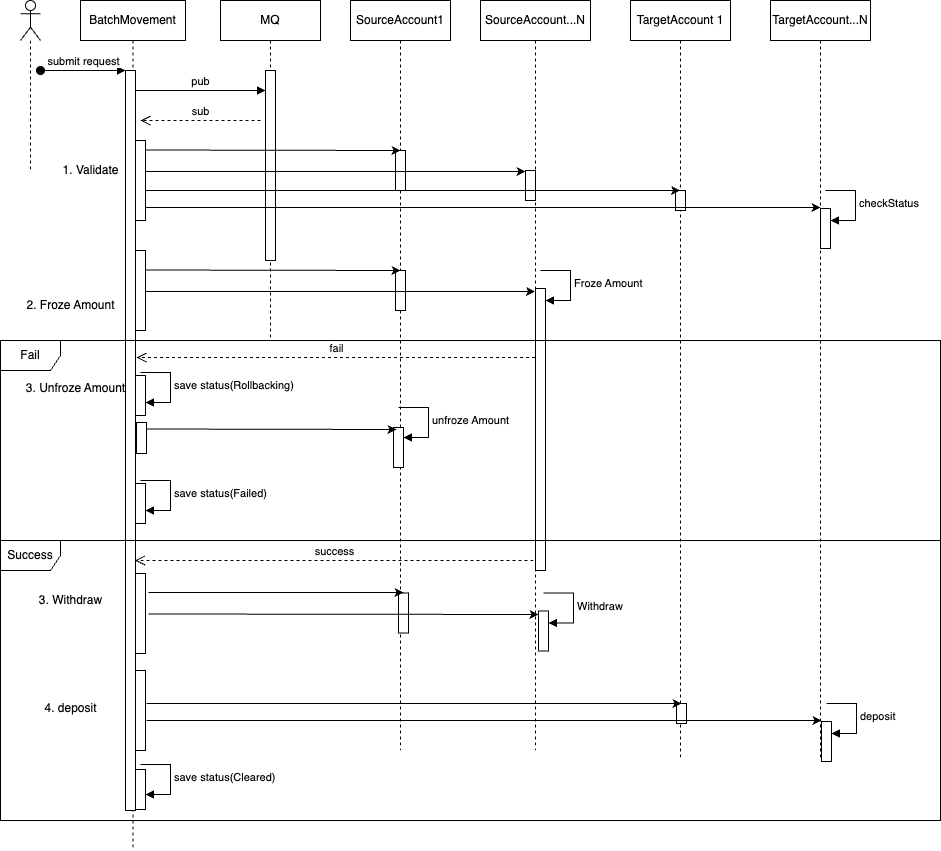

The diagram above was exported from draw.io. Its source (the exported page's mxGraphModel, read from the mxfile embedded in the PNG):
<mxGraphModel dx="2284" dy="795" grid="1" gridSize="10" guides="1" tooltips="1" connect="1" arrows="1" fold="1" page="1" pageScale="1" pageWidth="850" pageHeight="1100" math="0" shadow="0">
  <root>
    <mxCell id="0" />
    <mxCell id="1" parent="0" />
    <mxCell id="aM9ryv3xv72pqoxQDRHE-1" value="SourceAccount1" style="shape=umlLifeline;perimeter=lifelinePerimeter;whiteSpace=wrap;html=1;container=0;dropTarget=0;collapsible=0;recursiveResize=0;outlineConnect=0;portConstraint=eastwest;newEdgeStyle={&quot;edgeStyle&quot;:&quot;elbowEdgeStyle&quot;,&quot;elbow&quot;:&quot;vertical&quot;,&quot;curved&quot;:0,&quot;rounded&quot;:0};" parent="1" vertex="1">
      <mxGeometry x="220" y="140" width="100" height="750" as="geometry" />
    </mxCell>
    <mxCell id="aM9ryv3xv72pqoxQDRHE-2" value="" style="html=1;points=[];perimeter=orthogonalPerimeter;outlineConnect=0;targetShapes=umlLifeline;portConstraint=eastwest;newEdgeStyle={&quot;edgeStyle&quot;:&quot;elbowEdgeStyle&quot;,&quot;elbow&quot;:&quot;vertical&quot;,&quot;curved&quot;:0,&quot;rounded&quot;:0};" parent="aM9ryv3xv72pqoxQDRHE-1" vertex="1">
      <mxGeometry x="45" y="150" width="10" height="40" as="geometry" />
    </mxCell>
    <mxCell id="IoqtsD7TkTbnY6QhAubs-127" value="" style="html=1;points=[[0,0,0,0,5],[0,1,0,0,-5],[1,0,0,0,5],[1,1,0,0,-5]];perimeter=orthogonalPerimeter;outlineConnect=0;targetShapes=umlLifeline;portConstraint=eastwest;newEdgeStyle={&quot;curved&quot;:0,&quot;rounded&quot;:0};" vertex="1" parent="aM9ryv3xv72pqoxQDRHE-1">
      <mxGeometry x="43" y="427" width="10" height="40" as="geometry" />
    </mxCell>
    <mxCell id="IoqtsD7TkTbnY6QhAubs-128" value="unfroze Amount" style="html=1;align=left;spacingLeft=2;endArrow=block;rounded=0;edgeStyle=orthogonalEdgeStyle;curved=0;rounded=0;" edge="1" target="IoqtsD7TkTbnY6QhAubs-127" parent="aM9ryv3xv72pqoxQDRHE-1">
      <mxGeometry relative="1" as="geometry">
        <mxPoint x="48" y="407" as="sourcePoint" />
        <Array as="points">
          <mxPoint x="78" y="437" />
        </Array>
      </mxGeometry>
    </mxCell>
    <mxCell id="aM9ryv3xv72pqoxQDRHE-5" value="TargetAccount 1" style="shape=umlLifeline;perimeter=lifelinePerimeter;whiteSpace=wrap;html=1;container=0;dropTarget=0;collapsible=0;recursiveResize=0;outlineConnect=0;portConstraint=eastwest;newEdgeStyle={&quot;edgeStyle&quot;:&quot;elbowEdgeStyle&quot;,&quot;elbow&quot;:&quot;vertical&quot;,&quot;curved&quot;:0,&quot;rounded&quot;:0};" parent="1" vertex="1">
      <mxGeometry x="500" y="140" width="100" height="760" as="geometry" />
    </mxCell>
    <mxCell id="aM9ryv3xv72pqoxQDRHE-6" value="" style="html=1;points=[];perimeter=orthogonalPerimeter;outlineConnect=0;targetShapes=umlLifeline;portConstraint=eastwest;newEdgeStyle={&quot;edgeStyle&quot;:&quot;elbowEdgeStyle&quot;,&quot;elbow&quot;:&quot;vertical&quot;,&quot;curved&quot;:0,&quot;rounded&quot;:0};" parent="aM9ryv3xv72pqoxQDRHE-5" vertex="1">
      <mxGeometry x="45" y="190" width="10" height="20" as="geometry" />
    </mxCell>
    <mxCell id="IoqtsD7TkTbnY6QhAubs-1" value="SourceAccount...N" style="shape=umlLifeline;perimeter=lifelinePerimeter;whiteSpace=wrap;html=1;container=0;dropTarget=0;collapsible=0;recursiveResize=0;outlineConnect=0;portConstraint=eastwest;newEdgeStyle={&quot;edgeStyle&quot;:&quot;elbowEdgeStyle&quot;,&quot;elbow&quot;:&quot;vertical&quot;,&quot;curved&quot;:0,&quot;rounded&quot;:0};" vertex="1" parent="1">
      <mxGeometry x="350" y="140" width="110" height="750" as="geometry" />
    </mxCell>
    <mxCell id="IoqtsD7TkTbnY6QhAubs-2" value="" style="html=1;points=[];perimeter=orthogonalPerimeter;outlineConnect=0;targetShapes=umlLifeline;portConstraint=eastwest;newEdgeStyle={&quot;edgeStyle&quot;:&quot;elbowEdgeStyle&quot;,&quot;elbow&quot;:&quot;vertical&quot;,&quot;curved&quot;:0,&quot;rounded&quot;:0};" vertex="1" parent="IoqtsD7TkTbnY6QhAubs-1">
      <mxGeometry x="45" y="170" width="10" height="30" as="geometry" />
    </mxCell>
    <mxCell id="IoqtsD7TkTbnY6QhAubs-47" value="" style="html=1;points=[[0,0,0,0,5],[0,1,0,0,-5],[1,0,0,0,5],[1,1,0,0,-5]];perimeter=orthogonalPerimeter;outlineConnect=0;targetShapes=umlLifeline;portConstraint=eastwest;newEdgeStyle={&quot;curved&quot;:0,&quot;rounded&quot;:0};" vertex="1" parent="IoqtsD7TkTbnY6QhAubs-1">
      <mxGeometry x="55" y="288" width="10" height="282" as="geometry" />
    </mxCell>
    <mxCell id="IoqtsD7TkTbnY6QhAubs-48" value="Froze Amount" style="html=1;align=left;spacingLeft=2;endArrow=block;rounded=0;edgeStyle=orthogonalEdgeStyle;curved=0;rounded=0;" edge="1" parent="IoqtsD7TkTbnY6QhAubs-1" target="IoqtsD7TkTbnY6QhAubs-47">
      <mxGeometry relative="1" as="geometry">
        <mxPoint x="60" y="270" as="sourcePoint" />
        <Array as="points">
          <mxPoint x="90" y="300" />
        </Array>
      </mxGeometry>
    </mxCell>
    <mxCell id="IoqtsD7TkTbnY6QhAubs-5" value="TargetAccount...N" style="shape=umlLifeline;perimeter=lifelinePerimeter;whiteSpace=wrap;html=1;container=0;dropTarget=0;collapsible=0;recursiveResize=0;outlineConnect=0;portConstraint=eastwest;newEdgeStyle={&quot;edgeStyle&quot;:&quot;elbowEdgeStyle&quot;,&quot;elbow&quot;:&quot;vertical&quot;,&quot;curved&quot;:0,&quot;rounded&quot;:0};" vertex="1" parent="1">
      <mxGeometry x="640" y="140" width="100" height="760" as="geometry" />
    </mxCell>
    <mxCell id="IoqtsD7TkTbnY6QhAubs-42" value="" style="html=1;points=[[0,0,0,0,5],[0,1,0,0,-5],[1,0,0,0,5],[1,1,0,0,-5]];perimeter=orthogonalPerimeter;outlineConnect=0;targetShapes=umlLifeline;portConstraint=eastwest;newEdgeStyle={&quot;curved&quot;:0,&quot;rounded&quot;:0};" vertex="1" parent="IoqtsD7TkTbnY6QhAubs-5">
      <mxGeometry x="50" y="208" width="10" height="40" as="geometry" />
    </mxCell>
    <mxCell id="IoqtsD7TkTbnY6QhAubs-43" value="checkStatus" style="html=1;align=left;spacingLeft=2;endArrow=block;rounded=0;edgeStyle=orthogonalEdgeStyle;curved=0;rounded=0;" edge="1" target="IoqtsD7TkTbnY6QhAubs-42" parent="IoqtsD7TkTbnY6QhAubs-5">
      <mxGeometry relative="1" as="geometry">
        <mxPoint x="55" y="190" as="sourcePoint" />
        <Array as="points">
          <mxPoint x="85" y="220" />
        </Array>
      </mxGeometry>
    </mxCell>
    <mxCell id="IoqtsD7TkTbnY6QhAubs-11" value="BatchMovement" style="shape=umlLifeline;perimeter=lifelinePerimeter;whiteSpace=wrap;html=1;container=0;dropTarget=0;collapsible=0;recursiveResize=0;outlineConnect=0;portConstraint=eastwest;newEdgeStyle={&quot;edgeStyle&quot;:&quot;elbowEdgeStyle&quot;,&quot;elbow&quot;:&quot;vertical&quot;,&quot;curved&quot;:0,&quot;rounded&quot;:0};" vertex="1" parent="1">
      <mxGeometry x="-50" y="140" width="105" height="850" as="geometry" />
    </mxCell>
    <mxCell id="IoqtsD7TkTbnY6QhAubs-12" value="" style="html=1;points=[];perimeter=orthogonalPerimeter;outlineConnect=0;targetShapes=umlLifeline;portConstraint=eastwest;newEdgeStyle={&quot;edgeStyle&quot;:&quot;elbowEdgeStyle&quot;,&quot;elbow&quot;:&quot;vertical&quot;,&quot;curved&quot;:0,&quot;rounded&quot;:0};" vertex="1" parent="IoqtsD7TkTbnY6QhAubs-11">
      <mxGeometry x="45" y="70" width="10" height="740" as="geometry" />
    </mxCell>
    <mxCell id="IoqtsD7TkTbnY6QhAubs-13" value="submit request" style="html=1;verticalAlign=bottom;startArrow=oval;endArrow=block;startSize=8;edgeStyle=elbowEdgeStyle;elbow=vertical;curved=0;rounded=0;" edge="1" parent="IoqtsD7TkTbnY6QhAubs-11" target="IoqtsD7TkTbnY6QhAubs-12">
      <mxGeometry relative="1" as="geometry">
        <mxPoint x="-40" y="70" as="sourcePoint" />
      </mxGeometry>
    </mxCell>
    <mxCell id="IoqtsD7TkTbnY6QhAubs-98" value="" style="html=1;points=[[0,0,0,0,5],[0,1,0,0,-5],[1,0,0,0,5],[1,1,0,0,-5]];perimeter=orthogonalPerimeter;outlineConnect=0;targetShapes=umlLifeline;portConstraint=eastwest;newEdgeStyle={&quot;curved&quot;:0,&quot;rounded&quot;:0};" vertex="1" parent="IoqtsD7TkTbnY6QhAubs-11">
      <mxGeometry x="55" y="573" width="10" height="80" as="geometry" />
    </mxCell>
    <mxCell id="IoqtsD7TkTbnY6QhAubs-99" value="" style="html=1;points=[[0,0,0,0,5],[0,1,0,0,-5],[1,0,0,0,5],[1,1,0,0,-5]];perimeter=orthogonalPerimeter;outlineConnect=0;targetShapes=umlLifeline;portConstraint=eastwest;newEdgeStyle={&quot;curved&quot;:0,&quot;rounded&quot;:0};" vertex="1" parent="IoqtsD7TkTbnY6QhAubs-11">
      <mxGeometry x="55" y="140" width="10" height="80" as="geometry" />
    </mxCell>
    <mxCell id="IoqtsD7TkTbnY6QhAubs-100" value="" style="html=1;points=[[0,0,0,0,5],[0,1,0,0,-5],[1,0,0,0,5],[1,1,0,0,-5]];perimeter=orthogonalPerimeter;outlineConnect=0;targetShapes=umlLifeline;portConstraint=eastwest;newEdgeStyle={&quot;curved&quot;:0,&quot;rounded&quot;:0};" vertex="1" parent="IoqtsD7TkTbnY6QhAubs-11">
      <mxGeometry x="55" y="250" width="10" height="80" as="geometry" />
    </mxCell>
    <mxCell id="IoqtsD7TkTbnY6QhAubs-107" value="" style="html=1;points=[[0,0,0,0,5],[0,1,0,0,-5],[1,0,0,0,5],[1,1,0,0,-5]];perimeter=orthogonalPerimeter;outlineConnect=0;targetShapes=umlLifeline;portConstraint=eastwest;newEdgeStyle={&quot;curved&quot;:0,&quot;rounded&quot;:0};" vertex="1" parent="IoqtsD7TkTbnY6QhAubs-11">
      <mxGeometry x="55" y="670" width="10" height="80" as="geometry" />
    </mxCell>
    <mxCell id="IoqtsD7TkTbnY6QhAubs-116" value="" style="html=1;points=[[0,0,0,0,5],[0,1,0,0,-5],[1,0,0,0,5],[1,1,0,0,-5]];perimeter=orthogonalPerimeter;outlineConnect=0;targetShapes=umlLifeline;portConstraint=eastwest;newEdgeStyle={&quot;curved&quot;:0,&quot;rounded&quot;:0};" vertex="1" parent="IoqtsD7TkTbnY6QhAubs-11">
      <mxGeometry x="55" y="769" width="10" height="40" as="geometry" />
    </mxCell>
    <mxCell id="IoqtsD7TkTbnY6QhAubs-117" value="save status(Cleared)" style="html=1;align=left;spacingLeft=2;endArrow=block;rounded=0;edgeStyle=orthogonalEdgeStyle;curved=0;rounded=0;" edge="1" parent="IoqtsD7TkTbnY6QhAubs-11">
      <mxGeometry relative="1" as="geometry">
        <mxPoint x="60" y="764" as="sourcePoint" />
        <Array as="points">
          <mxPoint x="90" y="794" />
        </Array>
        <mxPoint x="65" y="794" as="targetPoint" />
      </mxGeometry>
    </mxCell>
    <mxCell id="IoqtsD7TkTbnY6QhAubs-15" value="MQ" style="shape=umlLifeline;perimeter=lifelinePerimeter;whiteSpace=wrap;html=1;container=0;dropTarget=0;collapsible=0;recursiveResize=0;outlineConnect=0;portConstraint=eastwest;newEdgeStyle={&quot;edgeStyle&quot;:&quot;elbowEdgeStyle&quot;,&quot;elbow&quot;:&quot;vertical&quot;,&quot;curved&quot;:0,&quot;rounded&quot;:0};" vertex="1" parent="1">
      <mxGeometry x="90" y="140" width="100" height="340" as="geometry" />
    </mxCell>
    <mxCell id="IoqtsD7TkTbnY6QhAubs-16" value="" style="html=1;points=[];perimeter=orthogonalPerimeter;outlineConnect=0;targetShapes=umlLifeline;portConstraint=eastwest;newEdgeStyle={&quot;edgeStyle&quot;:&quot;elbowEdgeStyle&quot;,&quot;elbow&quot;:&quot;vertical&quot;,&quot;curved&quot;:0,&quot;rounded&quot;:0};" vertex="1" parent="IoqtsD7TkTbnY6QhAubs-15">
      <mxGeometry x="45" y="70" width="10" height="190" as="geometry" />
    </mxCell>
    <mxCell id="IoqtsD7TkTbnY6QhAubs-18" value="pub" style="html=1;verticalAlign=bottom;endArrow=block;edgeStyle=elbowEdgeStyle;elbow=vertical;curved=0;rounded=0;" edge="1" parent="1" source="IoqtsD7TkTbnY6QhAubs-12" target="IoqtsD7TkTbnY6QhAubs-16">
      <mxGeometry relative="1" as="geometry">
        <mxPoint x="10" y="230" as="sourcePoint" />
        <Array as="points">
          <mxPoint x="70" y="230" />
        </Array>
        <mxPoint x="160" y="250" as="targetPoint" />
        <mxPoint as="offset" />
      </mxGeometry>
    </mxCell>
    <mxCell id="IoqtsD7TkTbnY6QhAubs-19" value="sub" style="html=1;verticalAlign=bottom;endArrow=open;dashed=1;endSize=8;edgeStyle=elbowEdgeStyle;elbow=vertical;curved=0;rounded=0;" edge="1" parent="1">
      <mxGeometry relative="1" as="geometry">
        <mxPoint x="10" y="260" as="targetPoint" />
        <Array as="points">
          <mxPoint x="95" y="260" />
        </Array>
        <mxPoint x="130" y="260" as="sourcePoint" />
      </mxGeometry>
    </mxCell>
    <mxCell id="IoqtsD7TkTbnY6QhAubs-20" value="" style="shape=umlLifeline;perimeter=lifelinePerimeter;whiteSpace=wrap;html=1;container=1;dropTarget=0;collapsible=0;recursiveResize=0;outlineConnect=0;portConstraint=eastwest;newEdgeStyle={&quot;curved&quot;:0,&quot;rounded&quot;:0};participant=umlActor;" vertex="1" parent="1">
      <mxGeometry x="-110" y="140" width="20" height="170" as="geometry" />
    </mxCell>
    <mxCell id="IoqtsD7TkTbnY6QhAubs-22" value="" style="edgeStyle=elbowEdgeStyle;rounded=0;orthogonalLoop=1;jettySize=auto;html=1;elbow=vertical;curved=0;" edge="1" parent="1">
      <mxGeometry relative="1" as="geometry">
        <mxPoint x="15" y="311" as="sourcePoint" />
        <mxPoint x="395" y="311" as="targetPoint" />
      </mxGeometry>
    </mxCell>
    <mxCell id="IoqtsD7TkTbnY6QhAubs-24" value="" style="edgeStyle=elbowEdgeStyle;rounded=0;orthogonalLoop=1;jettySize=auto;html=1;elbow=vertical;curved=0;" edge="1" parent="1" target="aM9ryv3xv72pqoxQDRHE-5">
      <mxGeometry relative="1" as="geometry">
        <mxPoint x="15" y="330" as="sourcePoint" />
        <mxPoint x="404.5" y="330" as="targetPoint" />
      </mxGeometry>
    </mxCell>
    <mxCell id="IoqtsD7TkTbnY6QhAubs-36" value="" style="edgeStyle=elbowEdgeStyle;rounded=0;orthogonalLoop=1;jettySize=auto;html=1;elbow=vertical;curved=0;" edge="1" parent="1">
      <mxGeometry relative="1" as="geometry">
        <mxPoint x="15" y="289.5" as="sourcePoint" />
        <mxPoint x="270" y="289.5" as="targetPoint" />
      </mxGeometry>
    </mxCell>
    <mxCell id="IoqtsD7TkTbnY6QhAubs-38" value="" style="edgeStyle=elbowEdgeStyle;rounded=0;orthogonalLoop=1;jettySize=auto;html=1;elbow=vertical;curved=0;exitX=0.8;exitY=0.838;exitDx=0;exitDy=0;exitPerimeter=0;" edge="1" parent="1">
      <mxGeometry relative="1" as="geometry">
        <mxPoint x="15" y="347.03999999999996" as="sourcePoint" />
        <mxPoint x="690" y="347" as="targetPoint" />
        <Array as="points" />
      </mxGeometry>
    </mxCell>
    <mxCell id="IoqtsD7TkTbnY6QhAubs-40" value="1. Validate" style="text;html=1;align=center;verticalAlign=middle;resizable=0;points=[];autosize=1;strokeColor=none;fillColor=none;" vertex="1" parent="1">
      <mxGeometry x="-80" y="295" width="80" height="30" as="geometry" />
    </mxCell>
    <mxCell id="IoqtsD7TkTbnY6QhAubs-41" value="2. Froze Amount" style="text;html=1;align=center;verticalAlign=middle;resizable=0;points=[];autosize=1;strokeColor=none;fillColor=none;" vertex="1" parent="1">
      <mxGeometry x="-115" y="430" width="110" height="30" as="geometry" />
    </mxCell>
    <mxCell id="IoqtsD7TkTbnY6QhAubs-44" value="" style="html=1;points=[];perimeter=orthogonalPerimeter;outlineConnect=0;targetShapes=umlLifeline;portConstraint=eastwest;newEdgeStyle={&quot;edgeStyle&quot;:&quot;elbowEdgeStyle&quot;,&quot;elbow&quot;:&quot;vertical&quot;,&quot;curved&quot;:0,&quot;rounded&quot;:0};" vertex="1" parent="1">
      <mxGeometry x="265" y="410" width="10" height="40" as="geometry" />
    </mxCell>
    <mxCell id="IoqtsD7TkTbnY6QhAubs-50" value="" style="edgeStyle=elbowEdgeStyle;rounded=0;orthogonalLoop=1;jettySize=auto;html=1;elbow=vertical;curved=0;" edge="1" parent="1" target="IoqtsD7TkTbnY6QhAubs-1">
      <mxGeometry relative="1" as="geometry">
        <mxPoint x="15" y="431" as="sourcePoint" />
        <mxPoint x="395" y="431" as="targetPoint" />
      </mxGeometry>
    </mxCell>
    <mxCell id="IoqtsD7TkTbnY6QhAubs-52" value="" style="edgeStyle=elbowEdgeStyle;rounded=0;orthogonalLoop=1;jettySize=auto;html=1;elbow=vertical;curved=0;" edge="1" parent="1">
      <mxGeometry relative="1" as="geometry">
        <mxPoint x="15" y="409.5" as="sourcePoint" />
        <mxPoint x="270" y="409.5" as="targetPoint" />
      </mxGeometry>
    </mxCell>
    <mxCell id="IoqtsD7TkTbnY6QhAubs-70" value="" style="html=1;points=[[0,0,0,0,5],[0,1,0,0,-5],[1,0,0,0,5],[1,1,0,0,-5]];perimeter=orthogonalPerimeter;outlineConnect=0;targetShapes=umlLifeline;portConstraint=eastwest;newEdgeStyle={&quot;curved&quot;:0,&quot;rounded&quot;:0};" vertex="1" parent="1">
      <mxGeometry x="408" y="750.5" width="10" height="40" as="geometry" />
    </mxCell>
    <mxCell id="IoqtsD7TkTbnY6QhAubs-71" value="Withdraw" style="html=1;align=left;spacingLeft=2;endArrow=block;rounded=0;edgeStyle=orthogonalEdgeStyle;curved=0;rounded=0;" edge="1" parent="1" target="IoqtsD7TkTbnY6QhAubs-70">
      <mxGeometry relative="1" as="geometry">
        <mxPoint x="413" y="732.5" as="sourcePoint" />
        <Array as="points">
          <mxPoint x="443" y="762.5" />
        </Array>
      </mxGeometry>
    </mxCell>
    <mxCell id="IoqtsD7TkTbnY6QhAubs-72" value="" style="html=1;points=[];perimeter=orthogonalPerimeter;outlineConnect=0;targetShapes=umlLifeline;portConstraint=eastwest;newEdgeStyle={&quot;edgeStyle&quot;:&quot;elbowEdgeStyle&quot;,&quot;elbow&quot;:&quot;vertical&quot;,&quot;curved&quot;:0,&quot;rounded&quot;:0};" vertex="1" parent="1">
      <mxGeometry x="268" y="732.5" width="10" height="40" as="geometry" />
    </mxCell>
    <mxCell id="IoqtsD7TkTbnY6QhAubs-74" value="" style="edgeStyle=elbowEdgeStyle;rounded=0;orthogonalLoop=1;jettySize=auto;html=1;elbow=vertical;curved=0;" edge="1" parent="1">
      <mxGeometry relative="1" as="geometry">
        <mxPoint x="18" y="753.5" as="sourcePoint" />
        <mxPoint x="408" y="753.5" as="targetPoint" />
      </mxGeometry>
    </mxCell>
    <mxCell id="IoqtsD7TkTbnY6QhAubs-75" value="" style="edgeStyle=elbowEdgeStyle;rounded=0;orthogonalLoop=1;jettySize=auto;html=1;elbow=vertical;curved=0;" edge="1" parent="1">
      <mxGeometry relative="1" as="geometry">
        <mxPoint x="18" y="732" as="sourcePoint" />
        <mxPoint x="273" y="732" as="targetPoint" />
      </mxGeometry>
    </mxCell>
    <mxCell id="IoqtsD7TkTbnY6QhAubs-101" value="3. Withdraw" style="text;html=1;align=center;verticalAlign=middle;resizable=0;points=[];autosize=1;strokeColor=none;fillColor=none;" vertex="1" parent="1">
      <mxGeometry x="-105" y="725" width="90" height="30" as="geometry" />
    </mxCell>
    <mxCell id="IoqtsD7TkTbnY6QhAubs-103" value="" style="html=1;points=[];perimeter=orthogonalPerimeter;outlineConnect=0;targetShapes=umlLifeline;portConstraint=eastwest;newEdgeStyle={&quot;edgeStyle&quot;:&quot;elbowEdgeStyle&quot;,&quot;elbow&quot;:&quot;vertical&quot;,&quot;curved&quot;:0,&quot;rounded&quot;:0};" vertex="1" parent="1">
      <mxGeometry x="546" y="843" width="10" height="20" as="geometry" />
    </mxCell>
    <mxCell id="IoqtsD7TkTbnY6QhAubs-105" value="" style="html=1;points=[[0,0,0,0,5],[0,1,0,0,-5],[1,0,0,0,5],[1,1,0,0,-5]];perimeter=orthogonalPerimeter;outlineConnect=0;targetShapes=umlLifeline;portConstraint=eastwest;newEdgeStyle={&quot;curved&quot;:0,&quot;rounded&quot;:0};" vertex="1" parent="1">
      <mxGeometry x="691" y="861" width="10" height="40" as="geometry" />
    </mxCell>
    <mxCell id="IoqtsD7TkTbnY6QhAubs-106" value="deposit" style="html=1;align=left;spacingLeft=2;endArrow=block;rounded=0;edgeStyle=orthogonalEdgeStyle;curved=0;rounded=0;" edge="1" parent="1" target="IoqtsD7TkTbnY6QhAubs-105">
      <mxGeometry relative="1" as="geometry">
        <mxPoint x="696" y="843" as="sourcePoint" />
        <Array as="points">
          <mxPoint x="726" y="873" />
        </Array>
      </mxGeometry>
    </mxCell>
    <mxCell id="IoqtsD7TkTbnY6QhAubs-110" value="" style="edgeStyle=elbowEdgeStyle;rounded=0;orthogonalLoop=1;jettySize=auto;html=1;elbow=vertical;curved=0;" edge="1" parent="1">
      <mxGeometry relative="1" as="geometry">
        <mxPoint x="16" y="843" as="sourcePoint" />
        <mxPoint x="551" y="843" as="targetPoint" />
      </mxGeometry>
    </mxCell>
    <mxCell id="IoqtsD7TkTbnY6QhAubs-112" value="" style="edgeStyle=elbowEdgeStyle;rounded=0;orthogonalLoop=1;jettySize=auto;html=1;elbow=vertical;curved=0;exitX=0.8;exitY=0.838;exitDx=0;exitDy=0;exitPerimeter=0;" edge="1" parent="1">
      <mxGeometry relative="1" as="geometry">
        <mxPoint x="16" y="860.04" as="sourcePoint" />
        <mxPoint x="691" y="860" as="targetPoint" />
        <Array as="points" />
      </mxGeometry>
    </mxCell>
    <mxCell id="IoqtsD7TkTbnY6QhAubs-113" value="4. deposit" style="text;html=1;align=center;verticalAlign=middle;resizable=0;points=[];autosize=1;strokeColor=none;fillColor=none;" vertex="1" parent="1">
      <mxGeometry x="-100" y="833" width="80" height="30" as="geometry" />
    </mxCell>
    <mxCell id="IoqtsD7TkTbnY6QhAubs-118" value="Fail" style="shape=umlFrame;whiteSpace=wrap;html=1;pointerEvents=0;" vertex="1" parent="1">
      <mxGeometry x="-130" y="480" width="940" height="200" as="geometry" />
    </mxCell>
    <mxCell id="IoqtsD7TkTbnY6QhAubs-121" value="" style="html=1;points=[[0,0,0,0,5],[0,1,0,0,-5],[1,0,0,0,5],[1,1,0,0,-5]];perimeter=orthogonalPerimeter;outlineConnect=0;targetShapes=umlLifeline;portConstraint=eastwest;newEdgeStyle={&quot;curved&quot;:0,&quot;rounded&quot;:0};" vertex="1" parent="1">
      <mxGeometry x="6" y="562" width="10" height="31" as="geometry" />
    </mxCell>
    <mxCell id="IoqtsD7TkTbnY6QhAubs-122" value="3. Unfroze Amount" style="text;html=1;align=center;verticalAlign=middle;resizable=0;points=[];autosize=1;strokeColor=none;fillColor=none;" vertex="1" parent="1">
      <mxGeometry x="-115" y="513" width="120" height="30" as="geometry" />
    </mxCell>
    <mxCell id="IoqtsD7TkTbnY6QhAubs-125" value="" style="edgeStyle=elbowEdgeStyle;rounded=0;orthogonalLoop=1;jettySize=auto;html=1;elbow=vertical;curved=0;" edge="1" parent="1">
      <mxGeometry relative="1" as="geometry">
        <mxPoint x="16" y="568.5" as="sourcePoint" />
        <mxPoint x="266" y="569" as="targetPoint" />
      </mxGeometry>
    </mxCell>
    <mxCell id="IoqtsD7TkTbnY6QhAubs-131" value="Success" style="shape=umlFrame;whiteSpace=wrap;html=1;pointerEvents=0;" vertex="1" parent="1">
      <mxGeometry x="-130" y="680" width="940" height="280" as="geometry" />
    </mxCell>
    <mxCell id="IoqtsD7TkTbnY6QhAubs-132" value="fail" style="html=1;verticalAlign=bottom;endArrow=open;dashed=1;endSize=8;curved=0;rounded=0;entryX=0;entryY=0;entryDx=0;entryDy=5;entryPerimeter=0;" edge="1" parent="1">
      <mxGeometry relative="1" as="geometry">
        <mxPoint x="404.5" y="497" as="sourcePoint" />
        <mxPoint x="6" y="497" as="targetPoint" />
      </mxGeometry>
    </mxCell>
    <mxCell id="IoqtsD7TkTbnY6QhAubs-133" value="success" style="html=1;verticalAlign=bottom;endArrow=open;dashed=1;endSize=8;curved=0;rounded=0;entryX=0;entryY=0;entryDx=0;entryDy=5;entryPerimeter=0;" edge="1" parent="1">
      <mxGeometry relative="1" as="geometry">
        <mxPoint x="403" y="700" as="sourcePoint" />
        <mxPoint x="4.5" y="700" as="targetPoint" />
      </mxGeometry>
    </mxCell>
    <mxCell id="IoqtsD7TkTbnY6QhAubs-134" value="" style="html=1;points=[[0,0,0,0,5],[0,1,0,0,-5],[1,0,0,0,5],[1,1,0,0,-5]];perimeter=orthogonalPerimeter;outlineConnect=0;targetShapes=umlLifeline;portConstraint=eastwest;newEdgeStyle={&quot;curved&quot;:0,&quot;rounded&quot;:0};" vertex="1" parent="1">
      <mxGeometry x="5" y="515" width="10" height="40" as="geometry" />
    </mxCell>
    <mxCell id="IoqtsD7TkTbnY6QhAubs-135" value="save status(Rollbacking)" style="html=1;align=left;spacingLeft=2;endArrow=block;rounded=0;edgeStyle=orthogonalEdgeStyle;curved=0;rounded=0;" edge="1" parent="1">
      <mxGeometry relative="1" as="geometry">
        <mxPoint x="10" y="512" as="sourcePoint" />
        <Array as="points">
          <mxPoint x="40" y="542" />
        </Array>
        <mxPoint x="15" y="542" as="targetPoint" />
      </mxGeometry>
    </mxCell>
    <mxCell id="IoqtsD7TkTbnY6QhAubs-136" value="" style="html=1;points=[[0,0,0,0,5],[0,1,0,0,-5],[1,0,0,0,5],[1,1,0,0,-5]];perimeter=orthogonalPerimeter;outlineConnect=0;targetShapes=umlLifeline;portConstraint=eastwest;newEdgeStyle={&quot;curved&quot;:0,&quot;rounded&quot;:0};" vertex="1" parent="1">
      <mxGeometry x="5" y="623" width="10" height="40" as="geometry" />
    </mxCell>
    <mxCell id="IoqtsD7TkTbnY6QhAubs-137" value="save status(Failed)" style="html=1;align=left;spacingLeft=2;endArrow=block;rounded=0;edgeStyle=orthogonalEdgeStyle;curved=0;rounded=0;" edge="1" parent="1">
      <mxGeometry relative="1" as="geometry">
        <mxPoint x="10" y="620" as="sourcePoint" />
        <Array as="points">
          <mxPoint x="40" y="650" />
        </Array>
        <mxPoint x="15" y="650" as="targetPoint" />
      </mxGeometry>
    </mxCell>
  </root>
</mxGraphModel>